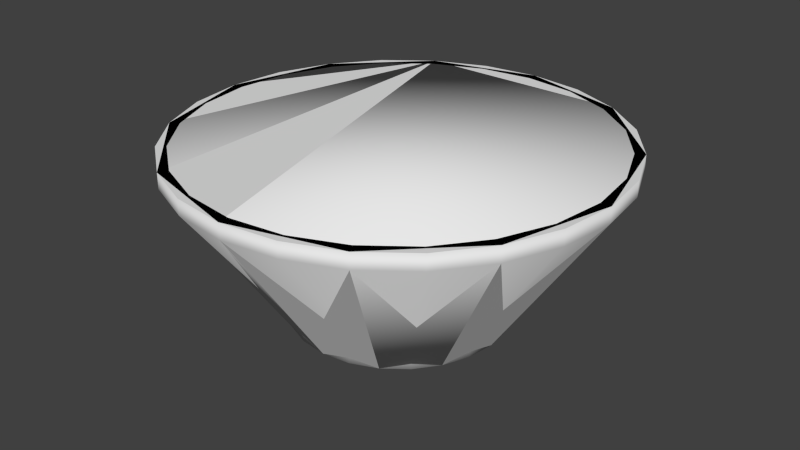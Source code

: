 # Source: adapter2.blend  (saved by Blender 2.71.0; exported with 4.5.12 LTS)
import bpy
from mathutils import Matrix  # noqa: F401  (used for matrix-valued properties, if any)

bpy.ops.wm.read_factory_settings(use_empty=True)
scene = bpy.context.scene
scene.name = 'Scene'

# ---- collections
col_collection_1 = bpy.data.collections.new('Collection 1'); scene.collection.children.link(col_collection_1)

# ---- materials (node trees are filled in below, after node groups)
mat_adapter = bpy.data.materials.new('adapter')
mat_adapter.alpha_threshold = 0.0
mat_adapter.use_transparent_shadow = False
mat_adapter.roughness = 0.5
mat_adapter.specular_intensity = 0.0
mat_adapter.line_color = (0.0, 0.0, 0.0, 1.0)

# ---- material node trees

# ---- world
world_world = bpy.data.worlds.new('World'); scene.world = world_world
world_world.color = (0.05088, 0.05088, 0.05088)
world_world.use_sun_shadow = False
world_world.sun_shadow_jitter_overblur = 0.0
world_world.cycles.sampling_method = 'MANUAL'
world_world.cycles.sample_map_resolution = 256

# ---- meshes
me_cylinder = bpy.data.meshes.new('Cylinder')
me_cylinder.from_pydata([(-5.512e-08, 1.249, -1.173), (-9.859e-08, 2.498, 0.8476), (0.3233, 1.207, -1.173), (0.6466, 2.413, 0.8476), (0.6246, 1.082, -1.173), (1.249, 2.164, 0.8476), (0.8833, 0.8833, -1.173), (1.767, 1.767, 0.8476), (1.082, 0.6246, -1.173), (2.164, 1.249, 0.8476), (1.207, 0.3233, -1.173), (2.413, 0.6466, 0.8476), (1.249, 2.643e-07, -1.173), (2.498, 5.304e-07, 0.8476), (1.207, -0.3233, -1.173), (2.413, -0.6466, 0.8476), (1.082, -0.6246, -1.173), (2.164, -1.249, 0.8476), (0.8833, -0.8833, -1.173), (1.767, -1.767, 0.8476), (0.6246, -1.082, -1.173), (1.249, -2.164, 0.8476), (0.3233, -1.207, -1.173), (0.6466, -2.413, 0.8476), (4.313e-07, -1.249, -1.173), (8.743e-07, -2.498, 0.8476), (-0.3233, -1.207, -1.173), (-0.6466, -2.413, 0.8476), (-0.6246, -1.082, -1.173), (-1.249, -2.164, 0.8476), (-0.8833, -0.8833, -1.173), (-1.767, -1.767, 0.8476), (-1.082, -0.6246, -1.173), (-2.164, -1.249, 0.8476), (-1.207, -0.3233, -1.173), (-2.413, -0.6466, 0.8476), (-1.249, -4.108e-07, -1.173), (-2.498, -8.198e-07, 0.8476), (-1.207, 0.3233, -1.173), (-2.413, 0.6466, 0.8476), (-1.082, 0.6246, -1.173), (-2.164, 1.249, 0.8476), (-0.8833, 0.8833, -1.173), (-1.767, 1.767, 0.8476), (-0.6246, 1.082, -1.173), (-1.249, 2.164, 0.8476), (-0.3233, 1.207, -1.173), (-0.6466, 2.413, 0.8476), (-4.793e-08, 1.094, -1.173), (0.283, 1.056, -1.173), (0.5468, 0.947, -1.173), (0.7732, 0.7732, -1.173), (0.947, 0.5468, -1.173), (1.056, 0.283, -1.173), (1.094, 2.272e-07, -1.173), (1.056, -0.283, -1.173), (0.947, -0.5468, -1.173), (0.7732, -0.7732, -1.173), (0.5468, -0.947, -1.173), (0.283, -1.056, -1.173), (3.779e-07, -1.094, -1.173), (-0.283, -1.056, -1.173), (-0.5468, -0.947, -1.173), (-0.7732, -0.7732, -1.173), (-0.947, -0.5468, -1.173), (-1.056, -0.283, -1.173), (-1.094, -3.637e-07, -1.173), (-1.056, 0.283, -1.173), (-0.947, 0.5468, -1.173), (-0.7732, 0.7732, -1.173), (-0.5468, 0.947, -1.173), (-0.283, 1.056, -1.173), (-4.544e-08, 1.037, -1.019), (0.2685, 1.002, -1.019), (0.5187, 0.8984, -1.019), (0.7335, 0.7335, -1.019), (0.8984, 0.5187, -1.019), (1.002, 0.2685, -1.019), (1.037, 2.139e-07, -1.019), (1.002, -0.2685, -1.019), (0.8984, -0.5187, -1.019), (0.7335, -0.7335, -1.019), (0.5187, -0.8984, -1.019), (0.2685, -1.002, -1.019), (3.585e-07, -1.037, -1.019), (-0.2685, -1.002, -1.019), (-0.5187, -0.8984, -1.019), (-0.7335, -0.7335, -1.019), (-0.8984, -0.5187, -1.019), (-1.002, -0.2685, -1.019), (-1.037, -3.466e-07, -1.019), (-1.002, 0.2685, -1.019), (-0.8984, 0.5187, -1.019), (-0.7335, 0.7335, -1.019), (-0.5187, 0.8984, -1.019), (-0.2685, 1.002, -1.019), (-4.287e-08, 0.9829, -1.171), (0.2544, 0.9494, -1.171), (0.4914, 0.8512, -1.171), (0.695, 0.695, -1.171), (0.8512, 0.4914, -1.171), (0.9494, 0.2544, -1.171), (0.9829, 2.011e-07, -1.171), (0.9494, -0.2544, -1.171), (0.8512, -0.4914, -1.171), (0.695, -0.695, -1.171), (0.4914, -0.8512, -1.171), (0.2544, -0.9494, -1.171), (3.399e-07, -0.9829, -1.171), (-0.2544, -0.9494, -1.171), (-0.4914, -0.8512, -1.171), (-0.695, -0.695, -1.171), (-0.8512, -0.4914, -1.171), (-0.9494, -0.2544, -1.171), (-0.9829, -3.301e-07, -1.171), (-0.9494, 0.2544, -1.171), (-0.8512, 0.4914, -1.171), (-0.695, 0.695, -1.171), (-0.4914, 0.8512, -1.171), (-0.2544, 0.9494, -1.171), (-9.121e-08, 2.244, 0.7356), (0.5809, 2.168, 0.7356), (1.122, 1.944, 0.7356), (1.587, 1.587, 0.7356), (1.944, 1.122, 0.7356), (2.168, 0.5809, 0.7356), (2.244, 4.755e-07, 0.7356), (2.168, -0.5809, 0.7356), (1.944, -1.122, 0.7356), (1.587, -1.587, 0.7356), (1.122, -1.944, 0.7356), (0.5809, -2.168, 0.7356), (7.827e-07, -2.244, 0.7356), (-0.5809, -2.168, 0.7356), (-1.122, -1.944, 0.7356), (-1.587, -1.587, 0.7356), (-1.944, -1.122, 0.7356), (-2.168, -0.5809, 0.7356), (-2.244, -7.373e-07, 0.7356), (-2.168, 0.5809, 0.7356), (-1.944, 1.122, 0.7356), (-1.587, 1.587, 0.7356), (-1.122, 1.944, 0.7356), (-0.5809, 2.168, 0.7356), (-8.851e-08, 2.172, 0.8156), (0.5622, 2.098, 0.8156), (1.086, 1.881, 0.8156), (1.536, 1.536, 0.8156), (1.881, 1.086, 0.8156), (2.098, 0.5622, 0.8156), (2.172, 4.594e-07, 0.8156), (2.098, -0.5622, 0.8156), (1.881, -1.086, 0.8156), (1.536, -1.536, 0.8156), (1.086, -1.881, 0.8156), (0.5622, -2.098, 0.8156), (7.573e-07, -2.172, 0.8156), (-0.5622, -2.098, 0.8156), (-1.086, -1.881, 0.8156), (-1.536, -1.536, 0.8156), (-1.881, -1.086, 0.8156), (-2.098, -0.5622, 0.8156), (-2.172, -7.144e-07, 0.8156), (-2.098, 0.5622, 0.8156), (-1.881, 1.086, 0.8156), (-1.536, 1.536, 0.8156), (-1.086, 1.881, 0.8156), (-0.5622, 2.098, 0.8156), (-9.859e-08, 2.498, 0.8476), (0.6466, 2.413, 0.8476), (1.249, 2.164, 0.8476), (1.767, 1.767, 0.8476), (2.164, 1.249, 0.8476), (2.413, 0.6466, 0.8476), (2.498, 5.304e-07, 0.8476), (2.413, -0.6466, 0.8476), (2.164, -1.249, 0.8476), (1.767, -1.767, 0.8476), (1.249, -2.164, 0.8476), (0.6466, -2.413, 0.8476), (8.743e-07, -2.498, 0.8476), (-0.6466, -2.413, 0.8476), (-1.249, -2.164, 0.8476), (-1.767, -1.767, 0.8476), (-2.164, -1.249, 0.8476), (-2.413, -0.6466, 0.8476), (-2.498, -8.198e-07, 0.8476), (-2.413, 0.6466, 0.8476), (-2.164, 1.249, 0.8476), (-1.767, 1.767, 0.8476), (-1.249, 2.164, 0.8476), (-0.6466, 2.413, 0.8476), (-4.849e-08, 1.252, -1.022), (-1.039e-07, 2.5, 0.6701), (0.647, 2.415, 0.6701), (0.324, 1.209, -1.022), (1.25, 2.165, 0.6701), (0.6259, 1.084, -1.022), (1.768, 1.768, 0.6701), (0.8851, 0.8851, -1.022), (2.165, 1.25, 0.6701), (1.084, 0.6259, -1.022), (2.415, 0.647, 0.6701), (1.209, 0.324, -1.022), (2.5, 5.359e-07, 0.6701), (1.252, 2.547e-07, -1.022), (2.415, -0.647, 0.6701), (1.209, -0.324, -1.022), (2.165, -1.25, 0.6701), (1.084, -0.6259, -1.022), (1.768, -1.768, 0.6701), (0.8851, -0.8851, -1.022), (1.25, -2.165, 0.6701), (0.6259, -1.084, -1.022), (0.647, -2.415, 0.6701), (0.324, -1.209, -1.022), (8.696e-07, -2.5, 0.6701), (4.39e-07, -1.252, -1.022), (-0.647, -2.415, 0.6701), (-0.324, -1.209, -1.022), (-1.25, -2.165, 0.6701), (-0.6259, -1.084, -1.022), (-1.768, -1.768, 0.6701), (-0.8851, -0.8851, -1.022), (-2.165, -1.25, 0.6701), (-1.084, -0.6259, -1.022), (-2.415, -0.647, 0.6701), (-1.209, -0.324, -1.022), (-2.5, -8.152e-07, 0.6701), (-1.252, -4.218e-07, -1.022), (-2.415, 0.647, 0.6701), (-1.209, 0.324, -1.022), (-2.165, 1.25, 0.6701), (-1.084, 0.6259, -1.022), (-1.768, 1.768, 0.6701), (-0.8851, 0.8851, -1.022), (-1.25, 2.165, 0.6701), (-0.6259, 1.084, -1.022), (-0.647, 2.415, 0.6701), (-0.324, 1.209, -1.022), (-9.234e-08, 2.282, 0.7934), (-9.526e-08, 2.382, 0.8476), (0.6164, 2.3, 0.8476), (0.5905, 2.204, 0.7934), (1.191, 2.062, 0.8476), (1.141, 1.976, 0.7934), (1.684, 1.684, 0.8476), (1.613, 1.613, 0.7934), (2.062, 1.191, 0.8476), (1.976, 1.141, 0.7934), (2.3, 0.6164, 0.8476), (2.204, 0.5905, 0.7934), (2.382, 5.052e-07, 0.8476), (2.282, 4.836e-07, 0.7934), (2.3, -0.6164, 0.8476), (2.204, -0.5905, 0.7934), (2.062, -1.191, 0.8476), (1.976, -1.141, 0.7934), (1.684, -1.684, 0.8476), (1.613, -1.613, 0.7934), (1.191, -2.062, 0.8476), (1.141, -1.976, 0.7934), (0.6164, -2.3, 0.8476), (0.5905, -2.204, 0.7934), (8.321e-07, -2.382, 0.8476), (7.961e-07, -2.282, 0.7934), (-0.6164, -2.3, 0.8476), (-0.5905, -2.204, 0.7934), (-1.191, -2.062, 0.8476), (-1.141, -1.976, 0.7934), (-1.684, -1.684, 0.8476), (-1.613, -1.613, 0.7934), (-2.062, -1.191, 0.8476), (-1.976, -1.141, 0.7934), (-2.3, -0.6164, 0.8476), (-2.204, -0.5905, 0.7934), (-2.382, -7.818e-07, 0.8476), (-2.282, -7.493e-07, 0.7934), (-2.3, 0.6164, 0.8476), (-2.204, 0.5905, 0.7934), (-2.062, 1.191, 0.8476), (-1.976, 1.141, 0.7934), (-1.684, 1.684, 0.8476), (-1.613, 1.613, 0.7934), (-1.191, 2.062, 0.8476), (-1.141, 1.976, 0.7934), (-0.6164, 2.3, 0.8476), (-0.5905, 2.204, 0.7934)], [], [(193, 1, 3, 194), (194, 3, 5, 196), (196, 5, 7, 198), (198, 7, 9, 200), (200, 9, 11, 202), (202, 11, 13, 204), (204, 13, 15, 206), (206, 15, 17, 208), (208, 17, 19, 210), (210, 19, 21, 212), (212, 21, 23, 214), (214, 23, 25, 216), (216, 25, 27, 218), (218, 27, 29, 220), (220, 29, 31, 222), (222, 31, 33, 224), (224, 33, 35, 226), (226, 35, 37, 228), (228, 37, 39, 230), (230, 39, 41, 232), (232, 41, 43, 234), (234, 43, 45, 236), (243, 240, 120, 121), (238, 47, 1, 193), (236, 45, 47, 238), (44, 46, 71, 70), (71, 48, 72, 95), (36, 38, 67, 66), (12, 14, 55, 54), (20, 22, 59, 58), (4, 6, 51, 50), (28, 30, 63, 62), (42, 44, 70, 69), (34, 36, 66, 65), (2, 4, 50, 49), (0, 2, 49, 48), (26, 28, 62, 61), (10, 12, 54, 53), (18, 20, 58, 57), (40, 42, 69, 68), (32, 34, 65, 64), (16, 18, 57, 56), (24, 26, 61, 60), (8, 10, 53, 52), (46, 0, 48, 71), (38, 40, 68, 67), (22, 24, 60, 59), (6, 8, 52, 51), (30, 32, 64, 63), (14, 16, 56, 55), (95, 72, 96, 119), (67, 68, 92, 91), (55, 56, 80, 79), (51, 52, 76, 75), (63, 64, 88, 87), (59, 60, 84, 83), (68, 69, 93, 92), (64, 65, 89, 88), (60, 61, 85, 84), (56, 57, 81, 80), (52, 53, 77, 76), (48, 49, 73, 72), (69, 70, 94, 93), (65, 66, 90, 89), (61, 62, 86, 85), (57, 58, 82, 81), (53, 54, 78, 77), (49, 50, 74, 73), (70, 71, 95, 94), (66, 67, 91, 90), (50, 51, 75, 74), (62, 63, 87, 86), (58, 59, 83, 82), (54, 55, 79, 78), (96, 97, 98, 99, 100, 101, 102, 103, 104, 105, 106, 107, 108, 109, 110, 111, 112, 113, 114, 115, 116, 117, 118, 119), (91, 92, 116, 115), (87, 88, 112, 111), (83, 84, 108, 107), (79, 80, 104, 103), (75, 76, 100, 99), (92, 93, 117, 116), (88, 89, 113, 112), (76, 77, 101, 100), (72, 73, 97, 96), (84, 85, 109, 108), (80, 81, 105, 104), (93, 94, 118, 117), (89, 90, 114, 113), (81, 82, 106, 105), (77, 78, 102, 101), (73, 74, 98, 97), (85, 86, 110, 109), (94, 95, 119, 118), (90, 91, 115, 114), (86, 87, 111, 110), (82, 83, 107, 106), (78, 79, 103, 102), (74, 75, 99, 98), (1, 47, 286, 241), (281, 279, 139, 140), (265, 263, 131, 132), (249, 247, 123, 124), (273, 271, 135, 136), (257, 255, 127, 128), (287, 285, 142, 143), (279, 277, 138, 139), (271, 269, 134, 135), (255, 253, 126, 127), (263, 261, 130, 131), (247, 245, 122, 123), (285, 283, 141, 142), (277, 275, 137, 138), (261, 259, 129, 130), (245, 243, 121, 122), (240, 287, 143, 120), (269, 267, 133, 134), (253, 251, 125, 126), (283, 281, 140, 141), (275, 273, 136, 137), (251, 249, 124, 125), (259, 257, 128, 129), (267, 265, 132, 133), (120, 143, 167, 144), (43, 41, 280, 282), (11, 9, 248, 250), (35, 33, 272, 274), (27, 25, 264, 266), (19, 17, 256, 258), (45, 43, 282, 284), (37, 35, 274, 276), (21, 19, 258, 260), (13, 11, 250, 252), (5, 3, 242, 244), (29, 27, 266, 268), (47, 45, 284, 286), (39, 37, 276, 278), (31, 29, 268, 270), (23, 21, 260, 262), (15, 13, 252, 254), (7, 5, 244, 246), (41, 39, 278, 280), (33, 31, 270, 272), (25, 23, 262, 264), (17, 15, 254, 256), (9, 7, 246, 248), (145, 144, 167, 166, 165, 164, 163, 162, 161, 160, 159, 158, 157, 156, 155, 154, 153, 152, 151, 150, 149, 148, 147, 146), (140, 139, 163, 164), (136, 135, 159, 160), (132, 131, 155, 156), (128, 127, 151, 152), (124, 123, 147, 148), (141, 140, 164, 165), (137, 136, 160, 161), (121, 120, 144, 145), (133, 132, 156, 157), (129, 128, 152, 153), (125, 124, 148, 149), (142, 141, 165, 166), (138, 137, 161, 162), (126, 125, 149, 150), (122, 121, 145, 146), (134, 133, 157, 158), (130, 129, 153, 154), (143, 142, 166, 167), (139, 138, 162, 163), (131, 130, 154, 155), (127, 126, 150, 151), (123, 122, 146, 147), (135, 134, 158, 159), (1, 47, 191, 168), (39, 41, 188, 187), (7, 9, 172, 171), (31, 33, 184, 183), (15, 17, 176, 175), (23, 25, 180, 179), (45, 47, 191, 190), (37, 39, 187, 186), (21, 23, 179, 178), (5, 7, 171, 170), (29, 31, 183, 182), (13, 15, 175, 174), (43, 45, 190, 189), (35, 37, 186, 185), (1, 3, 169, 168), (27, 29, 182, 181), (11, 13, 174, 173), (19, 21, 178, 177), (3, 5, 170, 169), (41, 43, 189, 188), (33, 35, 185, 184), (17, 19, 177, 176), (25, 27, 181, 180), (9, 11, 173, 172), (0, 192, 195, 2), (192, 193, 194, 195), (2, 195, 197, 4), (195, 194, 196, 197), (4, 197, 199, 6), (197, 196, 198, 199), (6, 199, 201, 8), (199, 198, 200, 201), (8, 201, 203, 10), (201, 200, 202, 203), (10, 203, 205, 12), (203, 202, 204, 205), (12, 205, 207, 14), (205, 204, 206, 207), (14, 207, 209, 16), (207, 206, 208, 209), (16, 209, 211, 18), (209, 208, 210, 211), (18, 211, 213, 20), (211, 210, 212, 213), (20, 213, 215, 22), (213, 212, 214, 215), (22, 215, 217, 24), (215, 214, 216, 217), (24, 217, 219, 26), (217, 216, 218, 219), (26, 219, 221, 28), (219, 218, 220, 221), (28, 221, 223, 30), (221, 220, 222, 223), (30, 223, 225, 32), (223, 222, 224, 225), (32, 225, 227, 34), (225, 224, 226, 227), (34, 227, 229, 36), (227, 226, 228, 229), (36, 229, 231, 38), (229, 228, 230, 231), (38, 231, 233, 40), (231, 230, 232, 233), (40, 233, 235, 42), (233, 232, 234, 235), (42, 235, 237, 44), (235, 234, 236, 237), (46, 239, 192, 0), (239, 238, 193, 192), (44, 237, 239, 46), (237, 236, 238, 239), (242, 241, 240, 243), (244, 242, 243, 245), (246, 244, 245, 247), (248, 246, 247, 249), (250, 248, 249, 251), (252, 250, 251, 253), (254, 252, 253, 255), (256, 254, 255, 257), (258, 256, 257, 259), (260, 258, 259, 261), (262, 260, 261, 263), (264, 262, 263, 265), (266, 264, 265, 267), (268, 266, 267, 269), (270, 268, 269, 271), (272, 270, 271, 273), (274, 272, 273, 275), (276, 274, 275, 277), (278, 276, 277, 279), (280, 278, 279, 281), (282, 280, 281, 283), (284, 282, 283, 285), (286, 284, 285, 287), (241, 286, 287, 240), (3, 1, 241, 242)])
me_cylinder.polygons.foreach_set('use_smooth', [1, 1, 1, 1, 1, 1, 1, 1, 1, 1, 1, 1, 1, 1, 1, 1, 1, 1, 1, 1, 1, 1, 1, 1, 1, 0, 1, 0, 0, 0, 0, 0, 0, 0, 0, 0, 0, 0, 0, 0, 0, 0, 0, 0, 0, 0, 0, 0, 0, 0, 1, 1, 1, 1, 1, 1, 1, 1, 1, 1, 1, 1, 1, 1, 1, 1, 1, 1, 1, 1, 1, 1, 1, 1, 0, 1, 1, 1, 1, 1, 1, 1, 1, 1, 1, 1, 1, 1, 1, 1, 1, 1, 1, 1, 1, 1, 1, 1, 0, 1, 1, 1, 1, 1, 1, 1, 1, 1, 1, 1, 1, 1, 1, 1, 1, 1, 1, 1, 1, 1, 1, 1, 1, 0, 0, 0, 0, 0, 0, 0, 0, 0, 0, 0, 0, 0, 0, 0, 0, 0, 0, 0, 0, 0, 0, 0, 1, 1, 1, 1, 1, 1, 1, 1, 1, 1, 1, 1, 1, 1, 1, 1, 1, 1, 1, 1, 1, 1, 1, 0, 1, 1, 1, 1, 1, 1, 1, 1, 1, 1, 1, 1, 1, 1, 1, 1, 1, 1, 1, 1, 1, 1, 1, 1, 1, 1, 1, 1, 1, 1, 1, 1, 1, 1, 1, 1, 1, 1, 1, 1, 1, 1, 1, 1, 1, 1, 1, 1, 1, 1, 1, 1, 1, 1, 1, 1, 1, 1, 1, 1, 1, 1, 1, 1, 1, 1, 1, 1, 1, 1, 1, 1, 1, 1, 1, 1, 1, 1, 1, 1, 1, 1, 1, 1, 1, 1, 1, 1, 1, 1, 1, 1, 1, 1, 1, 0])
_uv = me_cylinder.uv_layers.new(name='UVMap')
_uv.uv.foreach_set('vector', [0.4814, 0.09492, 0.4814, 0.02925, 0.5358, 0.03302, 0.5267, 0.09806, 0.5267, 0.09806, 0.5358, 0.03302, 0.5891, 0.04426, 0.5711, 0.1074, 0.5711, 0.1074, 0.5891, 0.04426, 0.6404, 0.06276, 0.6139, 0.1228, 0.6139, 0.1228, 0.6404, 0.06276, 0.6886, 0.08815, 0.6541, 0.144, 0.6541, 0.144, 0.6886, 0.08815, 0.7329, 0.12, 0.691, 0.1705, 0.691, 0.1705, 0.7329, 0.12, 0.7723, 0.1576, 0.7238, 0.2019, 0.7238, 0.2019, 0.7723, 0.1576, 0.8062, 0.2003, 0.7521, 0.2374, 0.7521, 0.2374, 0.8062, 0.2003, 0.8339, 0.2473, 0.7751, 0.2766, 0.7751, 0.2766, 0.8339, 0.2473, 0.8548, 0.2976, 0.7926, 0.3185, 0.7926, 0.3185, 0.8548, 0.2976, 0.8686, 0.3503, 0.804, 0.3625, 0.804, 0.3625, 0.8686, 0.3503, 0.8749, 0.4045, 0.8093, 0.4076, 0.8093, 0.4076, 0.8749, 0.4045, 0.8738, 0.459, 0.8084, 0.453, 0.1544, 0.453, 0.08899, 0.459, 0.08782, 0.4045, 0.1534, 0.4076, 0.1534, 0.4076, 0.08782, 0.4045, 0.09417, 0.3503, 0.1587, 0.3625, 0.1587, 0.3625, 0.09417, 0.3503, 0.1079, 0.2976, 0.1702, 0.3185, 0.1702, 0.3185, 0.1079, 0.2976, 0.1289, 0.2473, 0.1876, 0.2766, 0.1876, 0.2766, 0.1289, 0.2473, 0.1565, 0.2003, 0.2107, 0.2374, 0.2107, 0.2374, 0.1565, 0.2003, 0.1904, 0.1576, 0.2389, 0.2019, 0.2389, 0.2019, 0.1904, 0.1576, 0.2299, 0.12, 0.2718, 0.1705, 0.2718, 0.1705, 0.2299, 0.12, 0.2741, 0.08816, 0.3087, 0.144, 0.3087, 0.144, 0.2741, 0.08816, 0.3224, 0.06276, 0.3489, 0.1228, 0.3489, 0.1228, 0.3224, 0.06276, 0.3736, 0.04426, 0.3916, 0.1074, 0.289, 0.9698, 0.2389, 0.983, 0.2381, 0.977, 0.2867, 0.9642, 0.4361, 0.09806, 0.427, 0.03302, 0.4814, 0.02925, 0.4814, 0.09492, 0.3916, 0.1074, 0.3736, 0.04426, 0.427, 0.03302, 0.4361, 0.09806, 0.72, 0.7013, 0.7436, 0.6877, 0.7485, 0.6997, 0.7279, 0.7117, 0.2242, 0.7011, 0.2494, 0.7076, 0.2456, 0.7173, 0.2228, 0.7115, 0.68, 0.7978, 0.68, 0.7706, 0.6929, 0.7723, 0.6929, 0.7961, 0.887, 0.7706, 0.887, 0.7978, 0.8741, 0.7961, 0.8741, 0.7723, 0.8471, 0.867, 0.8235, 0.8806, 0.8185, 0.8686, 0.8392, 0.8567, 0.8235, 0.6877, 0.8471, 0.7013, 0.8392, 0.7117, 0.8185, 0.6997, 0.7436, 0.8806, 0.72, 0.867, 0.7279, 0.8567, 0.7485, 0.8686, 0.7007, 0.7206, 0.72, 0.7013, 0.7279, 0.7117, 0.711, 0.7285, 0.6871, 0.8241, 0.68, 0.7978, 0.6929, 0.7961, 0.6991, 0.8192, 0.7972, 0.6807, 0.8235, 0.6877, 0.8185, 0.6997, 0.7955, 0.6936, 0.7699, 0.6807, 0.7972, 0.6807, 0.7955, 0.6936, 0.7716, 0.6936, 0.7699, 0.8877, 0.7436, 0.8806, 0.7485, 0.8686, 0.7716, 0.8748, 0.88, 0.7442, 0.887, 0.7706, 0.8741, 0.7723, 0.868, 0.7492, 0.8664, 0.8477, 0.8471, 0.867, 0.8392, 0.8567, 0.856, 0.8398, 0.6871, 0.7442, 0.7007, 0.7206, 0.711, 0.7285, 0.6991, 0.7492, 0.7007, 0.8477, 0.6871, 0.8241, 0.6991, 0.8192, 0.711, 0.8398, 0.88, 0.8241, 0.8664, 0.8477, 0.856, 0.8398, 0.868, 0.8192, 0.7972, 0.8877, 0.7699, 0.8877, 0.7716, 0.8748, 0.7955, 0.8748, 0.8664, 0.7206, 0.88, 0.7442, 0.868, 0.7492, 0.856, 0.7285, 0.7436, 0.6877, 0.7699, 0.6807, 0.7716, 0.6936, 0.7485, 0.6997, 0.68, 0.7706, 0.6871, 0.7442, 0.6991, 0.7492, 0.6929, 0.7723, 0.8235, 0.8806, 0.7972, 0.8877, 0.7955, 0.8748, 0.8185, 0.8686, 0.8471, 0.7013, 0.8664, 0.7206, 0.856, 0.7285, 0.8392, 0.7117, 0.72, 0.867, 0.7007, 0.8477, 0.711, 0.8398, 0.7279, 0.8567, 0.887, 0.7978, 0.88, 0.8241, 0.868, 0.8192, 0.8741, 0.7961, 0.2228, 0.7115, 0.2456, 0.7173, 0.2421, 0.7264, 0.2216, 0.7214, 0.1311, 0.7383, 0.1498, 0.7199, 0.1561, 0.7283, 0.1394, 0.7448, 0.2916, 0.8609, 0.2729, 0.8795, 0.2665, 0.8712, 0.2832, 0.8545, 0.3044, 0.761, 0.3114, 0.7864, 0.301, 0.7878, 0.2947, 0.7652, 0.1177, 0.8381, 0.1109, 0.8127, 0.1214, 0.8112, 0.1275, 0.834, 0.1981, 0.8996, 0.1725, 0.8927, 0.1765, 0.8829, 0.1994, 0.8891, 0.1498, 0.7199, 0.1726, 0.7071, 0.1766, 0.7169, 0.1561, 0.7283, 0.1109, 0.8127, 0.1109, 0.7864, 0.1214, 0.7877, 0.1214, 0.8112, 0.1725, 0.8927, 0.1496, 0.8796, 0.156, 0.8711, 0.1765, 0.8829, 0.2729, 0.8795, 0.25, 0.8927, 0.246, 0.883, 0.2665, 0.8712, 0.3114, 0.7864, 0.3115, 0.8126, 0.301, 0.8113, 0.301, 0.7878, 0.2494, 0.7076, 0.2723, 0.7202, 0.266, 0.7287, 0.2456, 0.7173, 0.1726, 0.7071, 0.1981, 0.7008, 0.1993, 0.7112, 0.1766, 0.7169, 0.1109, 0.7864, 0.1178, 0.761, 0.1275, 0.765, 0.1214, 0.7877, 0.1496, 0.8796, 0.131, 0.8609, 0.1393, 0.8544, 0.156, 0.8711, 0.25, 0.8927, 0.2245, 0.8996, 0.2231, 0.8891, 0.246, 0.883, 0.3115, 0.8126, 0.3047, 0.8381, 0.295, 0.8341, 0.301, 0.8113, 0.2723, 0.7202, 0.291, 0.7385, 0.2828, 0.745, 0.266, 0.7287, 0.1981, 0.7008, 0.2242, 0.7011, 0.2228, 0.7115, 0.1993, 0.7112, 0.1178, 0.761, 0.1311, 0.7383, 0.1394, 0.7448, 0.1275, 0.765, 0.291, 0.7385, 0.3044, 0.761, 0.2947, 0.7652, 0.2828, 0.745, 0.131, 0.8609, 0.1177, 0.8381, 0.1275, 0.834, 0.1393, 0.8544, 0.2245, 0.8996, 0.1981, 0.8996, 0.1994, 0.8891, 0.2231, 0.8891, 0.3047, 0.8381, 0.2916, 0.8609, 0.2832, 0.8545, 0.295, 0.8341, 0.4984, 0.8281, 0.5197, 0.8309, 0.5395, 0.8391, 0.5566, 0.8521, 0.5696, 0.8691, 0.5779, 0.8889, 0.5807, 0.9101, 0.578, 0.9314, 0.5698, 0.9512, 0.5568, 0.9683, 0.5398, 0.9814, 0.52, 0.9896, 0.4987, 0.9924, 0.4775, 0.9897, 0.4576, 0.9815, 0.4406, 0.9685, 0.4275, 0.9515, 0.4193, 0.9317, 0.4164, 0.9104, 0.4192, 0.8892, 0.4273, 0.8693, 0.4404, 0.8523, 0.4574, 0.8392, 0.4772, 0.831, 0.1394, 0.7448, 0.1561, 0.7283, 0.162, 0.7361, 0.1472, 0.7507, 0.1275, 0.834, 0.1214, 0.8112, 0.1311, 0.8099, 0.1365, 0.8301, 0.1994, 0.8891, 0.1765, 0.8829, 0.1802, 0.8738, 0.2006, 0.8792, 0.2832, 0.8545, 0.2665, 0.8712, 0.2604, 0.8634, 0.2753, 0.8486, 0.2947, 0.7652, 0.301, 0.7878, 0.2912, 0.7892, 0.2858, 0.7691, 0.1561, 0.7283, 0.1766, 0.7169, 0.1802, 0.7259, 0.162, 0.7361, 0.1214, 0.8112, 0.1214, 0.7877, 0.1311, 0.7889, 0.1311, 0.8099, 0.301, 0.7878, 0.301, 0.8113, 0.2913, 0.8101, 0.2912, 0.7892, 0.2456, 0.7173, 0.266, 0.7287, 0.2603, 0.7365, 0.2421, 0.7264, 0.1765, 0.8829, 0.156, 0.8711, 0.162, 0.8632, 0.1802, 0.8738, 0.2665, 0.8712, 0.246, 0.883, 0.2421, 0.8739, 0.2604, 0.8634, 0.1766, 0.7169, 0.1993, 0.7112, 0.2005, 0.7209, 0.1802, 0.7259, 0.1214, 0.7877, 0.1275, 0.765, 0.1366, 0.7687, 0.1311, 0.7889, 0.246, 0.883, 0.2231, 0.8891, 0.2217, 0.8793, 0.2421, 0.8739, 0.301, 0.8113, 0.295, 0.8341, 0.2858, 0.8304, 0.2913, 0.8101, 0.266, 0.7287, 0.2828, 0.745, 0.2752, 0.7511, 0.2603, 0.7365, 0.156, 0.8711, 0.1393, 0.8544, 0.1471, 0.8483, 0.162, 0.8632, 0.1993, 0.7112, 0.2228, 0.7115, 0.2216, 0.7214, 0.2005, 0.7209, 0.1275, 0.765, 0.1394, 0.7448, 0.1472, 0.7507, 0.1366, 0.7687, 0.1393, 0.8544, 0.1275, 0.834, 0.1365, 0.8301, 0.1471, 0.8483, 0.2231, 0.8891, 0.1994, 0.8891, 0.2006, 0.8792, 0.2217, 0.8793, 0.295, 0.8341, 0.2832, 0.8545, 0.2753, 0.8486, 0.2858, 0.8304, 0.2828, 0.745, 0.2947, 0.7652, 0.2858, 0.7691, 0.2752, 0.7511, 0.9097, 0.9471, 0.8625, 0.9744, 0.8588, 0.9654, 0.9038, 0.9394, 0.05493, 0.9079, 0.02906, 0.8639, 0.0345, 0.8616, 0.05959, 0.9042, 0.1867, 0.5938, 0.2385, 0.5939, 0.2377, 0.5998, 0.1875, 0.5997, 0.3964, 0.8638, 0.3706, 0.9079, 0.3658, 0.9043, 0.391, 0.8615, 0.02866, 0.7132, 0.05471, 0.6686, 0.05945, 0.6722, 0.0342, 0.7155, 0.3709, 0.6693, 0.3969, 0.7145, 0.3914, 0.7168, 0.3661, 0.673, 0.1869, 0.983, 0.1365, 0.9696, 0.1388, 0.964, 0.1877, 0.977, 0.02906, 0.8639, 0.01556, 0.8147, 0.02146, 0.8139, 0.0345, 0.8616, 0.05471, 0.6686, 0.09152, 0.6323, 0.09514, 0.6371, 0.05945, 0.6722, 0.3969, 0.7145, 0.41, 0.7637, 0.4042, 0.7645, 0.3914, 0.7168, 0.2385, 0.5939, 0.2886, 0.6071, 0.2864, 0.6127, 0.2377, 0.5998, 0.3706, 0.9079, 0.3339, 0.9442, 0.3303, 0.9394, 0.3658, 0.9043, 0.1365, 0.9696, 0.09126, 0.9435, 0.09486, 0.9387, 0.1388, 0.964, 0.01556, 0.8147, 0.01524, 0.763, 0.02118, 0.7638, 0.02146, 0.8139, 0.2886, 0.6071, 0.3338, 0.6327, 0.3302, 0.6375, 0.2864, 0.6127, 0.3339, 0.9442, 0.289, 0.9698, 0.2867, 0.9642, 0.3303, 0.9394, 0.2389, 0.983, 0.1869, 0.983, 0.1877, 0.977, 0.2381, 0.977, 0.09152, 0.6323, 0.1365, 0.6068, 0.1388, 0.6124, 0.09514, 0.6371, 0.41, 0.7637, 0.4099, 0.8146, 0.404, 0.8138, 0.4042, 0.7645, 0.09126, 0.9435, 0.05493, 0.9079, 0.05959, 0.9042, 0.09486, 0.9387, 0.01524, 0.763, 0.02866, 0.7132, 0.0342, 0.7155, 0.02118, 0.7638, 0.4099, 0.8146, 0.3964, 0.8638, 0.391, 0.8615, 0.404, 0.8138, 0.3338, 0.6327, 0.3709, 0.6693, 0.3661, 0.673, 0.3302, 0.6375, 0.1365, 0.6068, 0.1867, 0.5938, 0.1875, 0.5997, 0.1388, 0.6124, 0.2381, 0.977, 0.1877, 0.977, 0.1891, 0.9657, 0.2366, 0.9658, 0.7553, 0.9885, 0.7027, 0.9744, 0.7064, 0.9654, 0.7566, 0.9788, 0.9755, 0.7016, 0.9896, 0.7542, 0.9799, 0.7555, 0.9665, 0.7053, 0.5897, 0.8614, 0.5755, 0.8087, 0.5852, 0.8075, 0.5987, 0.8577, 0.6169, 0.6544, 0.6555, 0.6158, 0.6614, 0.6236, 0.6247, 0.6603, 0.8098, 0.5744, 0.8625, 0.5885, 0.8588, 0.5976, 0.8086, 0.5841, 0.8098, 0.9885, 0.7553, 0.9885, 0.7566, 0.9788, 0.8086, 0.9788, 0.6169, 0.9086, 0.5897, 0.8614, 0.5987, 0.8577, 0.6247, 0.9027, 0.7553, 0.5744, 0.8098, 0.5744, 0.8086, 0.5841, 0.7566, 0.5841, 0.9483, 0.6544, 0.9755, 0.7016, 0.9665, 0.7053, 0.9405, 0.6603, 0.9755, 0.8614, 0.9483, 0.9086, 0.9405, 0.9027, 0.9665, 0.8577, 0.5897, 0.7016, 0.6169, 0.6544, 0.6247, 0.6603, 0.5987, 0.7053, 0.8625, 0.9744, 0.8098, 0.9885, 0.8086, 0.9788, 0.8588, 0.9654, 0.6555, 0.9471, 0.6169, 0.9086, 0.6247, 0.9027, 0.6614, 0.9394, 0.5755, 0.7542, 0.5897, 0.7016, 0.5987, 0.7053, 0.5852, 0.7555, 0.7027, 0.5886, 0.7553, 0.5744, 0.7566, 0.5841, 0.7064, 0.5976, 0.9097, 0.6158, 0.9483, 0.6544, 0.9405, 0.6603, 0.9038, 0.6236, 0.9896, 0.8087, 0.9755, 0.8614, 0.9665, 0.8577, 0.9799, 0.8075, 0.7027, 0.9744, 0.6555, 0.9471, 0.6614, 0.9394, 0.7064, 0.9654, 0.5755, 0.8087, 0.5755, 0.7542, 0.5852, 0.7555, 0.5852, 0.8075, 0.6555, 0.6158, 0.7027, 0.5886, 0.7064, 0.5976, 0.6614, 0.6236, 0.8625, 0.5885, 0.9097, 0.6158, 0.9038, 0.6236, 0.8588, 0.5976, 0.9896, 0.7542, 0.9896, 0.8087, 0.9799, 0.8075, 0.9799, 0.7555, 0.5292, 0.6094, 0.4822, 0.6156, 0.4352, 0.6094, 0.3915, 0.5912, 0.3539, 0.5624, 0.3251, 0.5247, 0.3069, 0.4809, 0.3008, 0.434, 0.307, 0.387, 0.3252, 0.3432, 0.354, 0.3056, 0.3917, 0.2768, 0.4354, 0.2587, 0.4824, 0.2525, 0.5294, 0.2587, 0.5732, 0.2769, 0.6108, 0.3058, 0.6396, 0.3434, 0.6577, 0.3872, 0.6639, 0.4342, 0.6577, 0.4811, 0.6395, 0.5249, 0.6106, 0.5625, 0.573, 0.5913, 0.05959, 0.9042, 0.0345, 0.8616, 0.04472, 0.8572, 0.06833, 0.8974, 0.0342, 0.7155, 0.05945, 0.6722, 0.06835, 0.6791, 0.04459, 0.7197, 0.1875, 0.5997, 0.2377, 0.5998, 0.2363, 0.611, 0.1889, 0.6109, 0.3661, 0.673, 0.3914, 0.7168, 0.381, 0.7212, 0.3571, 0.6799, 0.391, 0.8615, 0.3658, 0.9043, 0.357, 0.8974, 0.3807, 0.8572, 0.09486, 0.9387, 0.05959, 0.9042, 0.06833, 0.8974, 0.1016, 0.9297, 0.02118, 0.7638, 0.0342, 0.7155, 0.04459, 0.7197, 0.03232, 0.7652, 0.2867, 0.9642, 0.2381, 0.977, 0.2366, 0.9658, 0.2824, 0.9538, 0.1388, 0.6124, 0.1875, 0.5997, 0.1889, 0.6109, 0.1431, 0.6228, 0.3302, 0.6375, 0.3661, 0.673, 0.3571, 0.6799, 0.3234, 0.6466, 0.404, 0.8138, 0.391, 0.8615, 0.3807, 0.8572, 0.393, 0.8124, 0.1388, 0.964, 0.09486, 0.9387, 0.1016, 0.9297, 0.1431, 0.9535, 0.02146, 0.8139, 0.02118, 0.7638, 0.03232, 0.7652, 0.0325, 0.8124, 0.4042, 0.7645, 0.404, 0.8138, 0.393, 0.8124, 0.3932, 0.7659, 0.3303, 0.9394, 0.2867, 0.9642, 0.2824, 0.9538, 0.3235, 0.9305, 0.09514, 0.6371, 0.1388, 0.6124, 0.1431, 0.6228, 0.102, 0.646, 0.2864, 0.6127, 0.3302, 0.6375, 0.3234, 0.6466, 0.2822, 0.6232, 0.1877, 0.977, 0.1388, 0.964, 0.1431, 0.9535, 0.1891, 0.9657, 0.0345, 0.8616, 0.02146, 0.8139, 0.0325, 0.8124, 0.04472, 0.8572, 0.2377, 0.5998, 0.2864, 0.6127, 0.2822, 0.6232, 0.2363, 0.611, 0.3914, 0.7168, 0.4042, 0.7645, 0.3932, 0.7659, 0.381, 0.7212, 0.3658, 0.9043, 0.3303, 0.9394, 0.3235, 0.9305, 0.357, 0.8974, 0.05945, 0.6722, 0.09514, 0.6371, 0.102, 0.646, 0.06835, 0.6791, 0.9097, 0.9471, 0.8625, 0.9744, 0.8625, 0.9744, 0.9097, 0.9471, 0.2299, 0.12, 0.2741, 0.08816, 0.2741, 0.08816, 0.2299, 0.12, 0.6404, 0.06276, 0.6886, 0.08815, 0.6886, 0.08815, 0.6404, 0.06276, 0.1079, 0.2976, 0.1289, 0.2473, 0.1289, 0.2473, 0.1079, 0.2976, 0.8062, 0.2003, 0.8339, 0.2473, 0.8339, 0.2473, 0.8062, 0.2003, 0.8749, 0.4045, 0.8738, 0.459, 0.8738, 0.459, 0.8749, 0.4045, 0.3736, 0.04426, 0.427, 0.03302, 0.427, 0.03302, 0.3736, 0.04426, 0.1904, 0.1576, 0.2299, 0.12, 0.2299, 0.12, 0.1904, 0.1576, 0.8686, 0.3503, 0.8749, 0.4045, 0.8749, 0.4045, 0.8686, 0.3503, 0.5891, 0.04426, 0.6404, 0.06276, 0.6404, 0.06276, 0.5891, 0.04426, 0.09417, 0.3503, 0.1079, 0.2976, 0.1079, 0.2976, 0.09417, 0.3503, 0.7723, 0.1576, 0.8062, 0.2003, 0.8062, 0.2003, 0.7723, 0.1576, 0.3224, 0.06276, 0.3736, 0.04426, 0.3736, 0.04426, 0.3224, 0.06276, 0.1565, 0.2003, 0.1904, 0.1576, 0.1904, 0.1576, 0.1565, 0.2003, 0.4814, 0.02925, 0.5358, 0.03302, 0.5358, 0.03302, 0.4814, 0.02925, 0.08782, 0.4045, 0.09417, 0.3503, 0.09417, 0.3503, 0.08782, 0.4045, 0.7329, 0.12, 0.7723, 0.1576, 0.7723, 0.1576, 0.7329, 0.12, 0.8548, 0.2976, 0.8686, 0.3503, 0.8686, 0.3503, 0.8548, 0.2976, 0.5358, 0.03302, 0.5891, 0.04426, 0.5891, 0.04426, 0.5358, 0.03302, 0.2741, 0.08816, 0.3224, 0.06276, 0.3224, 0.06276, 0.2741, 0.08816, 0.1289, 0.2473, 0.1565, 0.2003, 0.1565, 0.2003, 0.1289, 0.2473, 0.8339, 0.2473, 0.8548, 0.2976, 0.8548, 0.2976, 0.8339, 0.2473, 0.08899, 0.459, 0.08782, 0.4045, 0.08782, 0.4045, 0.08899, 0.459, 0.6886, 0.08815, 0.7329, 0.12, 0.7329, 0.12, 0.6886, 0.08815, 0.4814, 0.2263, 0.4814, 0.1606, 0.5176, 0.1631, 0.5086, 0.2281, 0.4814, 0.1606, 0.4814, 0.09492, 0.5267, 0.09806, 0.5176, 0.1631, 0.5086, 0.2281, 0.5176, 0.1631, 0.5532, 0.1706, 0.5352, 0.2338, 0.5176, 0.1631, 0.5267, 0.09806, 0.5711, 0.1074, 0.5532, 0.1706, 0.5352, 0.2338, 0.5532, 0.1706, 0.5874, 0.1829, 0.5609, 0.243, 0.5532, 0.1706, 0.5711, 0.1074, 0.6139, 0.1228, 0.5874, 0.1829, 0.5609, 0.243, 0.5874, 0.1829, 0.6195, 0.1999, 0.585, 0.2557, 0.5874, 0.1829, 0.6139, 0.1228, 0.6541, 0.144, 0.6195, 0.1999, 0.585, 0.2557, 0.6195, 0.1999, 0.649, 0.2211, 0.6071, 0.2716, 0.6195, 0.1999, 0.6541, 0.144, 0.691, 0.1705, 0.649, 0.2211, 0.6071, 0.2716, 0.649, 0.2211, 0.6754, 0.2461, 0.6269, 0.2904, 0.649, 0.2211, 0.691, 0.1705, 0.7238, 0.2019, 0.6754, 0.2461, 0.6269, 0.2904, 0.6754, 0.2461, 0.6979, 0.2746, 0.6438, 0.3118, 0.6754, 0.2461, 0.7238, 0.2019, 0.7521, 0.2374, 0.6979, 0.2746, 0.6438, 0.3118, 0.6979, 0.2746, 0.7164, 0.3059, 0.6576, 0.3353, 0.6979, 0.2746, 0.7521, 0.2374, 0.7751, 0.2766, 0.7164, 0.3059, 0.6576, 0.3353, 0.7164, 0.3059, 0.7303, 0.3395, 0.6681, 0.3604, 0.7164, 0.3059, 0.7751, 0.2766, 0.7926, 0.3185, 0.7303, 0.3395, 0.6681, 0.3604, 0.7303, 0.3395, 0.7395, 0.3746, 0.675, 0.3868, 0.7303, 0.3395, 0.7926, 0.3185, 0.804, 0.3625, 0.7395, 0.3746, 0.675, 0.3868, 0.7395, 0.3746, 0.7437, 0.4107, 0.6782, 0.4139, 0.7395, 0.3746, 0.804, 0.3625, 0.8093, 0.4076, 0.7437, 0.4107, 0.6782, 0.4139, 0.7437, 0.4107, 0.743, 0.4471, 0.6776, 0.4411, 0.7437, 0.4107, 0.8093, 0.4076, 0.8084, 0.453, 0.743, 0.4471, 0.2852, 0.4411, 0.2198, 0.4471, 0.219, 0.4107, 0.2846, 0.4139, 0.2198, 0.4471, 0.1544, 0.453, 0.1534, 0.4076, 0.219, 0.4107, 0.2846, 0.4139, 0.219, 0.4107, 0.2232, 0.3746, 0.2878, 0.3868, 0.219, 0.4107, 0.1534, 0.4076, 0.1587, 0.3625, 0.2232, 0.3746, 0.2878, 0.3868, 0.2232, 0.3746, 0.2324, 0.3395, 0.2947, 0.3604, 0.2232, 0.3746, 0.1587, 0.3625, 0.1702, 0.3185, 0.2324, 0.3395, 0.2947, 0.3604, 0.2324, 0.3395, 0.2464, 0.3059, 0.3051, 0.3353, 0.2324, 0.3395, 0.1702, 0.3185, 0.1876, 0.2766, 0.2464, 0.3059, 0.3051, 0.3353, 0.2464, 0.3059, 0.2648, 0.2746, 0.319, 0.3118, 0.2464, 0.3059, 0.1876, 0.2766, 0.2107, 0.2374, 0.2648, 0.2746, 0.319, 0.3118, 0.2648, 0.2746, 0.2874, 0.2461, 0.3359, 0.2904, 0.2648, 0.2746, 0.2107, 0.2374, 0.2389, 0.2019, 0.2874, 0.2461, 0.3359, 0.2904, 0.2874, 0.2461, 0.3137, 0.2211, 0.3556, 0.2716, 0.2874, 0.2461, 0.2389, 0.2019, 0.2718, 0.1705, 0.3137, 0.2211, 0.3556, 0.2716, 0.3137, 0.2211, 0.3432, 0.1999, 0.3778, 0.2557, 0.3137, 0.2211, 0.2718, 0.1705, 0.3087, 0.144, 0.3432, 0.1999, 0.3778, 0.2557, 0.3432, 0.1999, 0.3754, 0.1829, 0.4019, 0.243, 0.3432, 0.1999, 0.3087, 0.144, 0.3489, 0.1228, 0.3754, 0.1829, 0.4019, 0.243, 0.3754, 0.1829, 0.4096, 0.1706, 0.4275, 0.2338, 0.3754, 0.1829, 0.3489, 0.1228, 0.3916, 0.1074, 0.4096, 0.1706, 0.4542, 0.2281, 0.4451, 0.1631, 0.4814, 0.1606, 0.4814, 0.2263, 0.4451, 0.1631, 0.4361, 0.09806, 0.4814, 0.09492, 0.4814, 0.1606, 0.4275, 0.2338, 0.4096, 0.1706, 0.4451, 0.1631, 0.4542, 0.2281, 0.4096, 0.1706, 0.3916, 0.1074, 0.4361, 0.09806, 0.4451, 0.1631, 0.9405, 0.9027, 0.9038, 0.9394, 0.8987, 0.9328, 0.9339, 0.8976, 0.9665, 0.8577, 0.9405, 0.9027, 0.9339, 0.8976, 0.9588, 0.8545, 0.9799, 0.8075, 0.9665, 0.8577, 0.9588, 0.8545, 0.9717, 0.8064, 0.9799, 0.7555, 0.9799, 0.8075, 0.9717, 0.8064, 0.9713, 0.7566, 0.9665, 0.7053, 0.9799, 0.7555, 0.9716, 0.7566, 0.9584, 0.7086, 0.9405, 0.6603, 0.9665, 0.7053, 0.9584, 0.7087, 0.9363, 0.6635, 0.9038, 0.6236, 0.9405, 0.6603, 0.9377, 0.6625, 0.8987, 0.6301, 0.8588, 0.5976, 0.9038, 0.6236, 0.8988, 0.6301, 0.8554, 0.6057, 0.8086, 0.5841, 0.8588, 0.5976, 0.8555, 0.6054, 0.8075, 0.5924, 0.7566, 0.5841, 0.8086, 0.5841, 0.8075, 0.5925, 0.7577, 0.5924, 0.7064, 0.5976, 0.7566, 0.5841, 0.7577, 0.5924, 0.7096, 0.6053, 0.6614, 0.6236, 0.7064, 0.5976, 0.7096, 0.6053, 0.6665, 0.6302, 0.6247, 0.6603, 0.6614, 0.6236, 0.6665, 0.6302, 0.6313, 0.6654, 0.5987, 0.7053, 0.6247, 0.6603, 0.6313, 0.6654, 0.6064, 0.7085, 0.5852, 0.7555, 0.5987, 0.7053, 0.6064, 0.7085, 0.5936, 0.7566, 0.5852, 0.8075, 0.5852, 0.7555, 0.5935, 0.7566, 0.5939, 0.8063, 0.5987, 0.8577, 0.5852, 0.8075, 0.5936, 0.8064, 0.6067, 0.8543, 0.6247, 0.9027, 0.5987, 0.8577, 0.6068, 0.8543, 0.6191, 0.9069, 0.6614, 0.9394, 0.6247, 0.9027, 0.6271, 0.9008, 0.6666, 0.9326, 0.7064, 0.9654, 0.6614, 0.9394, 0.6666, 0.9326, 0.7098, 0.9572, 0.7566, 0.9788, 0.7064, 0.9654, 0.7096, 0.9576, 0.7577, 0.9705, 0.8086, 0.9788, 0.7566, 0.9788, 0.7577, 0.9705, 0.8075, 0.9705, 0.8588, 0.9654, 0.8086, 0.9788, 0.8075, 0.9705, 0.8556, 0.9577, 0.9038, 0.9394, 0.8588, 0.9654, 0.8555, 0.9576, 0.8987, 0.9328, 0.9483, 0.9086, 0.9097, 0.9471, 0.9038, 0.9394, 0.9405, 0.9027])
me_cylinder.materials.append(mat_adapter)
me_cylinder.use_remesh_preserve_volume = False
me_cylinder.use_remesh_preserve_attributes = False
me_cylinder.use_mirror_vertex_groups = False
me_cylinder.update()
me_cylinder_001 = bpy.data.meshes.new('Cylinder.001')
me_cylinder_001.from_pydata([(-5.512e-08, 1.249, -1.173), (-9.859e-08, 2.498, 0.8476), (0.6246, 1.082, -1.173), (1.249, 2.164, 0.8476), (1.082, 0.6246, -1.173), (1.249, 2.643e-07, -1.173), (2.498, 5.304e-07, 0.8476), (1.082, -0.6246, -1.173), (0.6246, -1.082, -1.173), (4.313e-07, -1.249, -1.173), (-0.6246, -1.082, -1.173), (-1.082, -0.6246, -1.173), (-1.249, -4.108e-07, -1.173), (-1.082, 0.6246, -1.173), (-2.164, 1.249, 0.8476), (-0.6246, 1.082, -1.173), (2.164, 1.249, 0.8476), (2.164, -1.249, 0.8476), (1.249, -2.164, 0.8476), (8.743e-07, -2.498, 0.8476), (-1.249, -2.164, 0.8476), (-2.164, -1.249, 0.8476), (-2.498, -8.198e-07, 0.8476), (-1.249, 2.164, 0.8476), (-1.039e-07, 2.5, 0.6701), (1.25, 2.165, 0.6701), (2.165, 1.25, 0.6701), (2.5, 5.359e-07, 0.6701), (2.165, -1.25, 0.6701), (1.25, -2.165, 0.6701), (8.696e-07, -2.5, 0.6701), (-1.25, -2.165, 0.6701), (-2.165, -1.25, 0.6701), (-2.5, -8.152e-07, 0.6701), (-2.165, 1.25, 0.6701), (-1.25, 2.165, 0.6701)], [], [(28, 27, 6, 17), (20, 31, 30, 19), (35, 23, 1, 24), (31, 32, 11, 10), (22, 23, 14), (2, 11, 12), (29, 28, 17, 18), (14, 23, 35, 34), (3, 23, 16), (6, 27, 26, 16), (4, 5, 2), (32, 21, 22, 33), (34, 35, 15, 13), (30, 9, 8, 29), (3, 25, 24, 1), (16, 23, 6), (2, 13, 15), (20, 23, 21), (5, 27, 28, 7), (7, 8, 2), (12, 33, 34, 13), (30, 31, 10, 9), (3, 1, 23), (17, 23, 19, 18), (25, 2, 0, 24), (23, 22, 21), (6, 23, 17), (29, 8, 7, 28), (20, 21, 32, 31), (5, 7, 2), (4, 26, 27, 5), (23, 20, 19), (30, 29, 18, 19), (8, 9, 2), (22, 14, 34, 33), (15, 0, 2), (9, 10, 11, 2), (12, 13, 2), (11, 32, 33, 12), (2, 25, 26, 4), (15, 35, 24, 0), (26, 25, 3, 16)])
me_cylinder_001.polygons.foreach_set('use_smooth', [1, 1, 0, 1, 1, 1, 1, 0, 1, 1, 0, 1, 0, 0, 1, 1, 0, 1, 0, 0, 0, 1, 0, 1, 1, 0, 1, 1, 1, 0, 1, 0, 1, 1, 0, 0, 0, 0, 0, 0, 0, 1])
_uv = me_cylinder_001.uv_layers.new(name='UVMap')
_uv.uv.foreach_set('vector', [0.7751, 0.2766, 0.7238, 0.2019, 0.7723, 0.1576, 0.0, 0.0, 0.0, 0.0, 0.1587, 0.3625, 0.0, 0.0, 0.0, 0.0, 0.3916, 0.1074, 0.0, 0.0, 0.4814, 0.02925, 0.4814, 0.09492, 0.1587, 0.3625, 0.1876, 0.2766, 0.7007, 0.8477, 0.0, 0.0, 0.1904, 0.1576, 0.0, 0.0, 0.0, 0.0, 0.0, 0.0, 0.7007, 0.8477, 0.68, 0.7978, 0.804, 0.3625, 0.7751, 0.2766, 0.0, 0.0, 0.8686, 0.3503, 0.2741, 0.08816, 0.0, 0.0, 0.3916, 0.1074, 0.3087, 0.144, 0.5891, 0.04426, 0.0, 0.0, 0.6886, 0.08815, 0.7723, 0.1576, 0.7238, 0.2019, 0.6541, 0.144, 0.6886, 0.08815, 0.8664, 0.7206, 0.887, 0.7706, 0.0, 0.0, 0.0, 0.0, 0.0, 0.0, 0.0, 0.0, 0.0, 0.0, 0.3087, 0.144, 0.3916, 0.1074, 0.0, 0.0, 0.0, 0.0, 0.0, 0.0, 0.7972, 0.8877, 0.8471, 0.867, 0.804, 0.3625, 0.5891, 0.04426, 0.5711, 0.1074, 0.4814, 0.09492, 0.4814, 0.02925, 0.6886, 0.08815, 0.0, 0.0, 0.0, 0.0, 0.0, 0.0, 0.6871, 0.7442, 0.72, 0.7013, 0.09417, 0.3503, 0.0, 0.0, 0.1289, 0.2473, 0.887, 0.7706, 0.7238, 0.2019, 0.7751, 0.2766, 0.88, 0.8241, 0.88, 0.8241, 0.8471, 0.867, 0.0, 0.0, 0.68, 0.7978, 0.2389, 0.2019, 0.3087, 0.144, 0.6871, 0.7442, 0.0, 0.0, 0.1587, 0.3625, 0.0, 0.0, 0.7972, 0.8877, 0.0, 0.0, 0.4814, 0.02925, 0.0, 0.0, 0.8339, 0.2473, 0.0, 0.0, 0.8738, 0.459, 0.8686, 0.3503, 0.5711, 0.1074, 0.8235, 0.6877, 0.7699, 0.6807, 0.0, 0.0, 0.0, 0.0, 0.1904, 0.1576, 0.0, 0.0, 0.7723, 0.1576, 0.0, 0.0, 0.0, 0.0, 0.804, 0.3625, 0.8471, 0.867, 0.88, 0.8241, 0.7751, 0.2766, 0.09417, 0.3503, 0.1289, 0.2473, 0.0, 0.0, 0.1587, 0.3625, 0.887, 0.7706, 0.88, 0.8241, 0.0, 0.0, 0.8664, 0.7206, 0.6541, 0.144, 0.0, 0.0, 0.887, 0.7706, 0.0, 0.0, 0.09417, 0.3503, 0.0, 0.0, 0.8084, 0.453, 0.0, 0.0, 0.8686, 0.3503, 0.0, 0.0, 0.8471, 0.867, 0.7972, 0.8877, 0.0, 0.0, 0.0, 0.0, 0.2741, 0.08816, 0.3087, 0.144, 0.0, 0.0, 0.72, 0.7013, 0.7699, 0.6807, 0.0, 0.0, 0.7972, 0.8877, 0.7436, 0.8806, 0.7007, 0.8477, 0.0, 0.0, 0.68, 0.7978, 0.6871, 0.7442, 0.0, 0.0, 0.7007, 0.8477, 0.1876, 0.2766, 0.0, 0.0, 0.68, 0.7978, 0.0, 0.0, 0.5711, 0.1074, 0.6541, 0.144, 0.8664, 0.7206, 0.0, 0.0, 0.3916, 0.1074, 0.0, 0.0, 0.7699, 0.6807, 0.6541, 0.144, 0.5711, 0.1074, 0.5891, 0.04426, 0.6886, 0.08815])
me_cylinder_001.materials.append(None)
me_cylinder_001.use_remesh_preserve_volume = False
me_cylinder_001.use_remesh_preserve_attributes = False
me_cylinder_001.use_mirror_vertex_groups = False
me_cylinder_001.update()

# ---- objects
ob_adapter = bpy.data.objects.new('adapter', me_cylinder)
ob_collider = bpy.data.objects.new('collider', me_cylinder_001)

# ---- transforms, parenting, visibility, modifiers, constraints
ob_adapter.location = (3.555e-08, 1.8e-08, 0.0)
ob_adapter.lineart.crease_threshold = 0.0
ob_collider.parent = ob_adapter
ob_collider.location = (3.555e-08, 1.8e-08, 0.0)
ob_collider.display_type = 'WIRE'
ob_collider.lineart.crease_threshold = 0.0

# ---- collection membership
col_collection_1.objects.link(ob_adapter)
col_collection_1.objects.link(ob_collider)

# ---- scene / render settings (as saved in the file)
scene.frame_start = 1; scene.frame_end = 250; scene.frame_set(1)
scene.render.engine = 'BLENDER_EEVEE_NEXT'
scene.render.resolution_percentage = 50
scene.render.dither_intensity = 0.0
scene.cycles.use_denoising = False
scene.cycles.samples = 10
scene.cycles.sampling_pattern = 'TABULATED_SOBOL'
scene.cycles.light_sampling_threshold = 0.0
scene.cycles.use_adaptive_sampling = False
scene.cycles.use_light_tree = False
scene.cycles.blur_glossy = 0.0
scene.cycles.volume_bounces = 1
scene.cycles.pixel_filter_type = 'GAUSSIAN'
scene.cycles.sample_clamp_indirect = 0.0
scene.view_settings.view_transform = 'Standard'
bpy.context.view_layer.update()

# ---- added for rendering (the .blend has no active camera and no usable light): camera, sun
cam_auto = bpy.data.cameras.new('AutoCamera')
cam_auto.lens = 50.0
cam_auto.sensor_width = 36.0
cam_auto.clip_end = 1000.0
ob_auto_camera = bpy.data.objects.new('AutoCamera', cam_auto)
scene.collection.objects.link(ob_auto_camera)
ob_auto_camera.location = (6.80416, -8.16499, 5.28071)
ob_auto_camera.rotation_euler = (1.09748, -7.21219e-08, 0.694738)
scene.camera = ob_auto_camera
light_auto_sun = bpy.data.lights.new('AutoSun', 'SUN')
light_auto_sun.energy = 3.0
light_auto_sun.angle = 0.0523599
ob_auto_sun = bpy.data.objects.new('AutoSun', light_auto_sun)
scene.collection.objects.link(ob_auto_sun)
ob_auto_sun.rotation_euler = (0.872665, 0.174533, 0.523599)
bpy.context.view_layer.update()
